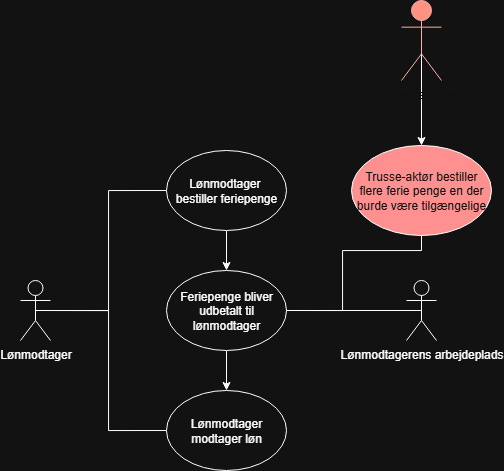

The diagram above was exported from draw.io. Its source (the exported page's mxGraphModel, read from the mxfile embedded in the PNG):
<mxGraphModel dx="901" dy="631" grid="1" gridSize="10" guides="1" tooltips="1" connect="1" arrows="1" fold="1" page="1" pageScale="1" pageWidth="850" pageHeight="1100" math="0" shadow="0">
  <root>
    <mxCell id="0" />
    <mxCell id="1" parent="0" />
    <mxCell id="lbFXQsUt7KSCEAU_MhGk-1" style="edgeStyle=orthogonalEdgeStyle;rounded=0;orthogonalLoop=1;jettySize=auto;html=1;exitX=0.5;exitY=0.5;exitDx=0;exitDy=0;exitPerimeter=0;entryX=0;entryY=0.5;entryDx=0;entryDy=0;endArrow=none;endFill=0;" edge="1" parent="1" source="lbFXQsUt7KSCEAU_MhGk-2" target="lbFXQsUt7KSCEAU_MhGk-4">
      <mxGeometry relative="1" as="geometry" />
    </mxCell>
    <mxCell id="lbFXQsUt7KSCEAU_MhGk-27" style="edgeStyle=orthogonalEdgeStyle;rounded=0;orthogonalLoop=1;jettySize=auto;html=1;exitX=0.5;exitY=0.5;exitDx=0;exitDy=0;exitPerimeter=0;entryX=0;entryY=0.5;entryDx=0;entryDy=0;endArrow=none;endFill=0;" edge="1" parent="1" source="lbFXQsUt7KSCEAU_MhGk-2" target="lbFXQsUt7KSCEAU_MhGk-5">
      <mxGeometry relative="1" as="geometry" />
    </mxCell>
    <mxCell id="lbFXQsUt7KSCEAU_MhGk-2" value="Lønmodtager" style="shape=umlActor;verticalLabelPosition=bottom;verticalAlign=top;html=1;outlineConnect=0;" vertex="1" parent="1">
      <mxGeometry x="218" y="370" width="30" height="60" as="geometry" />
    </mxCell>
    <mxCell id="lbFXQsUt7KSCEAU_MhGk-28" style="edgeStyle=orthogonalEdgeStyle;rounded=0;orthogonalLoop=1;jettySize=auto;html=1;exitX=0.5;exitY=1;exitDx=0;exitDy=0;entryX=0.5;entryY=0;entryDx=0;entryDy=0;" edge="1" parent="1" source="lbFXQsUt7KSCEAU_MhGk-4" target="lbFXQsUt7KSCEAU_MhGk-6">
      <mxGeometry relative="1" as="geometry" />
    </mxCell>
    <mxCell id="lbFXQsUt7KSCEAU_MhGk-4" value="Lønmodtager&amp;nbsp;&lt;div&gt;bestiller feriepenge&lt;/div&gt;" style="ellipse;whiteSpace=wrap;html=1;" vertex="1" parent="1">
      <mxGeometry x="364" y="240" width="120" height="80" as="geometry" />
    </mxCell>
    <mxCell id="lbFXQsUt7KSCEAU_MhGk-5" value="Lønmodtager modtager løn" style="ellipse;whiteSpace=wrap;html=1;" vertex="1" parent="1">
      <mxGeometry x="364" y="480" width="120" height="80" as="geometry" />
    </mxCell>
    <mxCell id="lbFXQsUt7KSCEAU_MhGk-31" style="edgeStyle=orthogonalEdgeStyle;rounded=0;orthogonalLoop=1;jettySize=auto;html=1;exitX=0.5;exitY=1;exitDx=0;exitDy=0;entryX=0.5;entryY=0;entryDx=0;entryDy=0;" edge="1" parent="1" source="lbFXQsUt7KSCEAU_MhGk-6" target="lbFXQsUt7KSCEAU_MhGk-5">
      <mxGeometry relative="1" as="geometry" />
    </mxCell>
    <mxCell id="lbFXQsUt7KSCEAU_MhGk-6" value="Feriepenge bliver udbetalt til lønmodtager" style="ellipse;whiteSpace=wrap;html=1;" vertex="1" parent="1">
      <mxGeometry x="364" y="360" width="120" height="80" as="geometry" />
    </mxCell>
    <mxCell id="lbFXQsUt7KSCEAU_MhGk-9" style="edgeStyle=orthogonalEdgeStyle;rounded=0;orthogonalLoop=1;jettySize=auto;html=1;exitX=0.5;exitY=0.5;exitDx=0;exitDy=0;exitPerimeter=0;entryX=1;entryY=0.5;entryDx=0;entryDy=0;endArrow=none;endFill=0;" edge="1" parent="1" source="lbFXQsUt7KSCEAU_MhGk-10" target="lbFXQsUt7KSCEAU_MhGk-6">
      <mxGeometry relative="1" as="geometry" />
    </mxCell>
    <mxCell id="lbFXQsUt7KSCEAU_MhGk-10" value="&lt;div&gt;Lønmodtagerens arbejdeplads&lt;/div&gt;&lt;div&gt;&lt;br&gt;&lt;/div&gt;" style="shape=umlActor;verticalLabelPosition=bottom;verticalAlign=top;html=1;outlineConnect=0;" vertex="1" parent="1">
      <mxGeometry x="604" y="370" width="30" height="60" as="geometry" />
    </mxCell>
    <mxCell id="lbFXQsUt7KSCEAU_MhGk-36" style="edgeStyle=orthogonalEdgeStyle;rounded=0;orthogonalLoop=1;jettySize=auto;html=1;exitX=0.5;exitY=1;exitDx=0;exitDy=0;entryX=1;entryY=0.5;entryDx=0;entryDy=0;endArrow=none;endFill=0;" edge="1" parent="1" source="lbFXQsUt7KSCEAU_MhGk-32" target="lbFXQsUt7KSCEAU_MhGk-6">
      <mxGeometry relative="1" as="geometry">
        <Array as="points">
          <mxPoint x="619" y="340" />
          <mxPoint x="540" y="340" />
          <mxPoint x="540" y="400" />
        </Array>
      </mxGeometry>
    </mxCell>
    <mxCell id="lbFXQsUt7KSCEAU_MhGk-32" value="&lt;span style=&quot;color: rgb(255, 255, 255);&quot;&gt;Trusse-aktør bestiller flere ferie penge en der burde være tilgængelige&lt;/span&gt;" style="ellipse;whiteSpace=wrap;html=1;fillColor=#FF0000;" vertex="1" parent="1">
      <mxGeometry x="549" y="235" width="140" height="90" as="geometry" />
    </mxCell>
    <mxCell id="lbFXQsUt7KSCEAU_MhGk-35" style="edgeStyle=orthogonalEdgeStyle;rounded=0;orthogonalLoop=1;jettySize=auto;html=1;exitX=0.5;exitY=0.5;exitDx=0;exitDy=0;exitPerimeter=0;entryX=0.5;entryY=0;entryDx=0;entryDy=0;" edge="1" parent="1" source="lbFXQsUt7KSCEAU_MhGk-33" target="lbFXQsUt7KSCEAU_MhGk-32">
      <mxGeometry relative="1" as="geometry" />
    </mxCell>
    <mxCell id="lbFXQsUt7KSCEAU_MhGk-33" value="Trusse-aktør" style="shape=umlActor;verticalLabelPosition=bottom;verticalAlign=top;html=1;outlineConnect=0;fillColor=#E51400;fontColor=#ffffff;strokeColor=#B20000;" vertex="1" parent="1">
      <mxGeometry x="599" y="90" width="40" height="80" as="geometry" />
    </mxCell>
  </root>
</mxGraphModel>